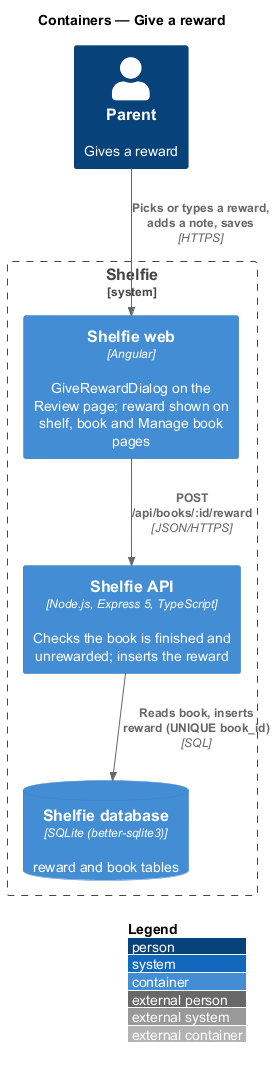

The diagram above was rendered by PlantUML. Its source (embedded in the PNG):
@startuml
!include <C4/C4_Container>
LAYOUT_WITH_LEGEND()
title Containers — Give a reward

Person(grownUp, "Parent", "Gives a reward")
System_Boundary(shelfie, "Shelfie") {
  Container(web, "Shelfie web", "Angular", "GiveRewardDialog on the Review page; reward shown on shelf, book and Manage book pages")
  Container(api, "Shelfie API", "Node.js, Express 5, TypeScript", "Checks the book is finished and unrewarded; inserts the reward")
  ContainerDb(db, "Shelfie database", "SQLite (better-sqlite3)", "reward and book tables")
}
Rel(grownUp, web, "Picks or types a reward, adds a note, saves", "HTTPS")
Rel(web, api, "POST /api/books/:id/reward", "JSON/HTTPS")
Rel(api, db, "Reads book, inserts reward (UNIQUE book_id)", "SQL")
@enduml